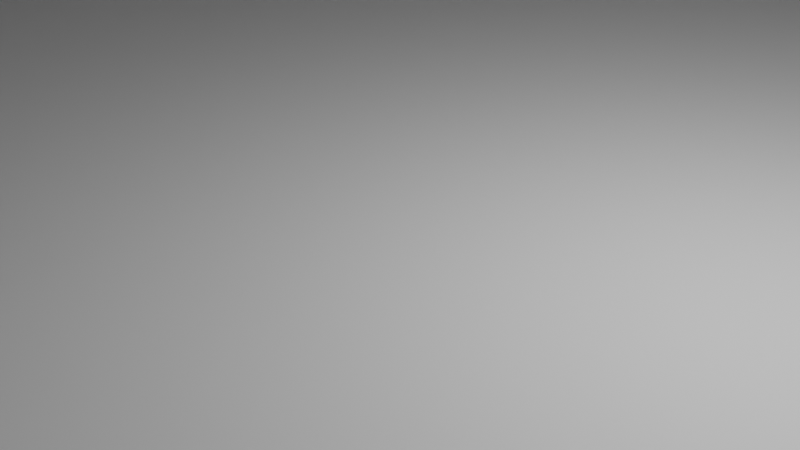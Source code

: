 # Source: Room1.blend  (saved by Blender 3.5.10; exported with 4.5.12 LTS)
import bpy
from mathutils import Matrix  # noqa: F401  (used for matrix-valued properties, if any)

bpy.ops.wm.read_factory_settings(use_empty=True)
scene = bpy.context.scene
scene.name = 'Scene'

# ---- collections
col_collection = bpy.data.collections.new('Collection'); scene.collection.children.link(col_collection)

# ---- world
world_world = bpy.data.worlds.new('World'); scene.world = world_world
world_world.use_nodes = True; world_world.node_tree.nodes.clear()
_N = world_world.node_tree.nodes; _L = world_world.node_tree.links
n0 = _N.new('ShaderNodeOutputWorld'); n0.name = 'World Output'; n0.location = (300, 300)
n1 = _N.new('ShaderNodeBackground'); n1.name = 'Background'; n1.location = (10, 300)
n1.inputs[0].default_value = (0.05088, 0.05088, 0.05088, 1.0)
_L.new(n1.outputs[0], n0.inputs[0])
n0.is_active_output = True
world_world.color = (0.05088, 0.05088, 0.05088)
world_world.use_sun_shadow = False
world_world.sun_shadow_jitter_overblur = 0.0

# ---- cameras
cam_camera = bpy.data.cameras.new('Camera')
cam_camera.clip_end = 100.0
cam_camera.ortho_scale = 7.314

# ---- lights
light_light = bpy.data.lights.new('Light', 'POINT')
light_light.transmission_factor = 0.0
light_light.energy = 1000.0
light_light.shadow_soft_size = 0.1
light_light.shadow_maximum_resolution = 0.006
light_light.use_absolute_resolution = True

# ---- meshes
me_plane = bpy.data.meshes.new('Plane')
me_plane.from_pydata([(-1.0, -1.0, 0.0), (1.0, -1.0, 0.0), (-1.0, 1.0, 0.0), (1.0, 1.0, 0.0)], [], [(0, 1, 3, 2)])
_uv = me_plane.uv_layers.new(name='UVMap')
_uv.uv.foreach_set('vector', [0.0, 0.0, 1.0, 0.0, 1.0, 1.0, 0.0, 1.0])
me_plane.update()
me_plane_001 = bpy.data.meshes.new('Plane.001')
me_plane_001.from_pydata([(-1.0, -1.0, 0.0), (1.0, -1.0, 0.0), (-1.0, 1.0, 0.0), (1.0, 1.0, 0.0)], [], [(0, 1, 3, 2)])
_uv = me_plane_001.uv_layers.new(name='UVMap')
_uv.uv.foreach_set('vector', [0.0, 0.0, 1.0, 0.0, 1.0, 1.0, 0.0, 1.0])
me_plane_001.update()
me_plane_002 = bpy.data.meshes.new('Plane.002')
me_plane_002.from_pydata([(-1.0, -1.0, 0.0), (1.0, -1.0, 0.0), (-1.0, 1.0, 0.0), (1.0, 1.0, 0.0)], [], [(0, 1, 3, 2)])
_uv = me_plane_002.uv_layers.new(name='UVMap')
_uv.uv.foreach_set('vector', [0.0, 0.0, 1.0, 0.0, 1.0, 1.0, 0.0, 1.0])
me_plane_002.update()
me_plane_003 = bpy.data.meshes.new('Plane.003')
me_plane_003.from_pydata([(-1.0, -1.0, 0.0), (1.0, -1.0, 0.0), (-1.0, 1.0, 0.0), (1.0, 1.0, 0.0)], [], [(0, 1, 3, 2)])
_uv = me_plane_003.uv_layers.new(name='UVMap')
_uv.uv.foreach_set('vector', [0.0, 0.0, 1.0, 0.0, 1.0, 1.0, 0.0, 1.0])
me_plane_003.update()
me_plane_004 = bpy.data.meshes.new('Plane.004')
me_plane_004.from_pydata([(-1.0, -1.0, 0.0), (1.0, -1.0, 0.0), (-1.0, 1.0, 0.0), (1.0, 1.0, 0.0)], [], [(0, 1, 3, 2)])
_uv = me_plane_004.uv_layers.new(name='UVMap')
_uv.uv.foreach_set('vector', [0.0, 0.0, 1.0, 0.0, 1.0, 1.0, 0.0, 1.0])
me_plane_004.update()
me_plane_005 = bpy.data.meshes.new('Plane.005')
me_plane_005.from_pydata([(-1.0, -1.0, 0.0), (1.0, -1.0, 0.0), (-1.0, 1.0, 0.0), (1.0, 1.0, 0.0)], [], [(0, 1, 3, 2)])
_uv = me_plane_005.uv_layers.new(name='UVMap')
_uv.uv.foreach_set('vector', [0.0, 0.0, 1.0, 0.0, 1.0, 1.0, 0.0, 1.0])
me_plane_005.update()

# ---- objects
ob_light = bpy.data.objects.new('Light', light_light)
ob_camera = bpy.data.objects.new('Camera', cam_camera)
ob_plane = bpy.data.objects.new('Plane', me_plane)
ob_plane_001 = bpy.data.objects.new('Plane.001', me_plane_001)
ob_plane_002 = bpy.data.objects.new('Plane.002', me_plane_002)
ob_plane_003 = bpy.data.objects.new('Plane.003', me_plane_003)
ob_plane_004 = bpy.data.objects.new('Plane.004', me_plane_004)
ob_plane_005 = bpy.data.objects.new('Plane.005', me_plane_005)

# ---- transforms, parenting, visibility, modifiers, constraints
ob_light.location = (4.076, 1.005, 5.904)
ob_light.rotation_euler = (0.6503, 0.05522, 1.866)
ob_light.lock_rotations_4d = False
ob_light.empty_display_type = 'ARROWS'
ob_light.color = (0.0, 0.0, 0.0, 0.0)
ob_light.lineart.crease_threshold = 0.0
ob_camera.location = (7.359, -6.926, 4.958)
ob_camera.rotation_euler = (1.109, 0.0, 0.8149)
ob_camera.lock_rotations_4d = False
ob_camera.empty_display_type = 'ARROWS'
ob_camera.color = (0.0, 0.0, 0.0, 0.0)
ob_camera.display_type = 'WIRE'
ob_camera.lineart.crease_threshold = 0.0
ob_plane.location = (0.0, 20.0, 20.0)
ob_plane.rotation_euler = (1.571, 0.0, 0.0)
ob_plane.scale = (20.0, 20.0, 1.0)
ob_plane_001.location = (-20.0, 0.0, 20.0)
ob_plane_001.rotation_euler = (1.571, 0.0, 1.571)
ob_plane_001.scale = (20.0, 20.0, 1.0)
ob_plane_002.location = (0.0, 0.0, 0.0)
ob_plane_002.scale = (20.0, 20.0, 1.0)
ob_plane_003.location = (0.0, 0.0, 40.0)
ob_plane_003.scale = (20.0, 20.0, 1.0)
ob_plane_004.location = (0.0, -20.0, 20.0)
ob_plane_004.rotation_euler = (1.571, 0.0, 0.0)
ob_plane_004.scale = (20.0, 20.0, 1.0)
ob_plane_005.location = (20.0, 0.0, 20.0)
ob_plane_005.rotation_euler = (1.571, 0.0, 1.571)
ob_plane_005.scale = (20.0, 20.0, 1.0)

# ---- collection membership
col_collection.objects.link(ob_light)
col_collection.objects.link(ob_camera)
col_collection.objects.link(ob_plane)
col_collection.objects.link(ob_plane_001)
col_collection.objects.link(ob_plane_002)
col_collection.objects.link(ob_plane_003)
col_collection.objects.link(ob_plane_004)
col_collection.objects.link(ob_plane_005)

# ---- scene / render settings (as saved in the file)
scene.camera = ob_camera
scene.frame_start = 1; scene.frame_end = 250; scene.frame_set(1)
scene.render.engine = 'BLENDER_EEVEE_NEXT'
scene.cycles.sampling_pattern = 'TABULATED_SOBOL'
scene.view_settings.view_transform = 'Filmic'
bpy.context.view_layer.update()
